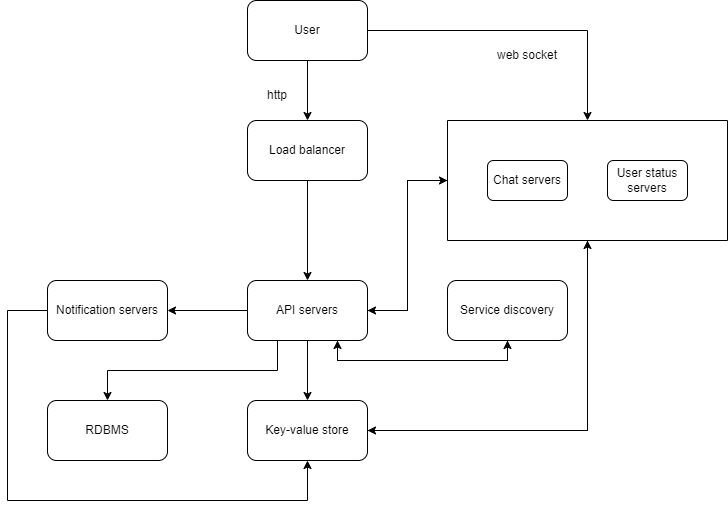

The diagram above was exported from draw.io. Its source (the exported page's mxGraphModel, read from the mxfile embedded in the PNG):
<mxGraphModel dx="882" dy="578" grid="1" gridSize="10" guides="1" tooltips="1" connect="1" arrows="1" fold="1" page="1" pageScale="1" pageWidth="850" pageHeight="1100" math="0" shadow="0">
  <root>
    <mxCell id="0" />
    <mxCell id="1" parent="0" />
    <mxCell id="8Eq1P02sN_ki-yLxqDGv-13" style="edgeStyle=orthogonalEdgeStyle;rounded=0;orthogonalLoop=1;jettySize=auto;html=1;exitX=0.5;exitY=1;exitDx=0;exitDy=0;entryX=0.5;entryY=0;entryDx=0;entryDy=0;" parent="1" source="8Eq1P02sN_ki-yLxqDGv-1" target="8Eq1P02sN_ki-yLxqDGv-2" edge="1">
      <mxGeometry relative="1" as="geometry" />
    </mxCell>
    <mxCell id="8Eq1P02sN_ki-yLxqDGv-16" style="edgeStyle=orthogonalEdgeStyle;rounded=0;orthogonalLoop=1;jettySize=auto;html=1;exitX=1;exitY=0.5;exitDx=0;exitDy=0;entryX=0.5;entryY=0;entryDx=0;entryDy=0;" parent="1" source="8Eq1P02sN_ki-yLxqDGv-1" target="8Eq1P02sN_ki-yLxqDGv-7" edge="1">
      <mxGeometry relative="1" as="geometry" />
    </mxCell>
    <mxCell id="8Eq1P02sN_ki-yLxqDGv-1" value="User" style="rounded=1;whiteSpace=wrap;html=1;" parent="1" vertex="1">
      <mxGeometry x="280" y="40" width="120" height="60" as="geometry" />
    </mxCell>
    <mxCell id="8Eq1P02sN_ki-yLxqDGv-22" style="edgeStyle=orthogonalEdgeStyle;rounded=0;orthogonalLoop=1;jettySize=auto;html=1;exitX=0.5;exitY=1;exitDx=0;exitDy=0;" parent="1" source="8Eq1P02sN_ki-yLxqDGv-2" target="8Eq1P02sN_ki-yLxqDGv-8" edge="1">
      <mxGeometry relative="1" as="geometry" />
    </mxCell>
    <mxCell id="8Eq1P02sN_ki-yLxqDGv-2" value="Load balancer" style="rounded=1;whiteSpace=wrap;html=1;" parent="1" vertex="1">
      <mxGeometry x="280" y="160" width="120" height="60" as="geometry" />
    </mxCell>
    <mxCell id="8Eq1P02sN_ki-yLxqDGv-3" value="Chat servers" style="rounded=1;whiteSpace=wrap;html=1;" parent="1" vertex="1">
      <mxGeometry x="520" y="200" width="80" height="40" as="geometry" />
    </mxCell>
    <mxCell id="8Eq1P02sN_ki-yLxqDGv-4" value="User status servers" style="rounded=1;whiteSpace=wrap;html=1;" parent="1" vertex="1">
      <mxGeometry x="640" y="200" width="80" height="40" as="geometry" />
    </mxCell>
    <mxCell id="8Eq1P02sN_ki-yLxqDGv-18" style="edgeStyle=orthogonalEdgeStyle;rounded=0;orthogonalLoop=1;jettySize=auto;html=1;exitX=0.5;exitY=1;exitDx=0;exitDy=0;entryX=1;entryY=0.5;entryDx=0;entryDy=0;" parent="1" source="8Eq1P02sN_ki-yLxqDGv-7" target="8Eq1P02sN_ki-yLxqDGv-10" edge="1">
      <mxGeometry relative="1" as="geometry" />
    </mxCell>
    <mxCell id="8Eq1P02sN_ki-yLxqDGv-20" style="edgeStyle=orthogonalEdgeStyle;rounded=0;orthogonalLoop=1;jettySize=auto;html=1;exitX=0;exitY=0.5;exitDx=0;exitDy=0;entryX=1;entryY=0.5;entryDx=0;entryDy=0;" parent="1" source="8Eq1P02sN_ki-yLxqDGv-7" target="8Eq1P02sN_ki-yLxqDGv-8" edge="1">
      <mxGeometry relative="1" as="geometry" />
    </mxCell>
    <mxCell id="8Eq1P02sN_ki-yLxqDGv-7" value="" style="swimlane;startSize=0;" parent="1" vertex="1">
      <mxGeometry x="480" y="160" width="280" height="120" as="geometry" />
    </mxCell>
    <mxCell id="8Eq1P02sN_ki-yLxqDGv-21" style="edgeStyle=orthogonalEdgeStyle;rounded=0;orthogonalLoop=1;jettySize=auto;html=1;exitX=1;exitY=0.5;exitDx=0;exitDy=0;entryX=0;entryY=0.5;entryDx=0;entryDy=0;" parent="1" source="8Eq1P02sN_ki-yLxqDGv-8" target="8Eq1P02sN_ki-yLxqDGv-7" edge="1">
      <mxGeometry relative="1" as="geometry" />
    </mxCell>
    <mxCell id="8Eq1P02sN_ki-yLxqDGv-23" style="edgeStyle=orthogonalEdgeStyle;rounded=0;orthogonalLoop=1;jettySize=auto;html=1;exitX=0;exitY=0.5;exitDx=0;exitDy=0;entryX=1;entryY=0.5;entryDx=0;entryDy=0;" parent="1" source="8Eq1P02sN_ki-yLxqDGv-8" target="8Eq1P02sN_ki-yLxqDGv-9" edge="1">
      <mxGeometry relative="1" as="geometry" />
    </mxCell>
    <mxCell id="8Eq1P02sN_ki-yLxqDGv-24" style="edgeStyle=orthogonalEdgeStyle;rounded=0;orthogonalLoop=1;jettySize=auto;html=1;exitX=0.5;exitY=1;exitDx=0;exitDy=0;entryX=0.5;entryY=0;entryDx=0;entryDy=0;" parent="1" source="8Eq1P02sN_ki-yLxqDGv-8" target="8Eq1P02sN_ki-yLxqDGv-10" edge="1">
      <mxGeometry relative="1" as="geometry" />
    </mxCell>
    <mxCell id="cZVQky1AY4u5J9__NaGJ-2" style="edgeStyle=orthogonalEdgeStyle;rounded=0;orthogonalLoop=1;jettySize=auto;html=1;exitX=0.25;exitY=1;exitDx=0;exitDy=0;entryX=0.5;entryY=0;entryDx=0;entryDy=0;" edge="1" parent="1" source="8Eq1P02sN_ki-yLxqDGv-8" target="8Eq1P02sN_ki-yLxqDGv-11">
      <mxGeometry relative="1" as="geometry" />
    </mxCell>
    <mxCell id="cZVQky1AY4u5J9__NaGJ-5" style="edgeStyle=orthogonalEdgeStyle;rounded=0;orthogonalLoop=1;jettySize=auto;html=1;exitX=0.75;exitY=1;exitDx=0;exitDy=0;entryX=0.5;entryY=1;entryDx=0;entryDy=0;" edge="1" parent="1" source="8Eq1P02sN_ki-yLxqDGv-8" target="cZVQky1AY4u5J9__NaGJ-4">
      <mxGeometry relative="1" as="geometry" />
    </mxCell>
    <mxCell id="8Eq1P02sN_ki-yLxqDGv-8" value="API servers" style="rounded=1;whiteSpace=wrap;html=1;" parent="1" vertex="1">
      <mxGeometry x="280" y="320" width="120" height="60" as="geometry" />
    </mxCell>
    <mxCell id="cZVQky1AY4u5J9__NaGJ-3" style="edgeStyle=orthogonalEdgeStyle;rounded=0;orthogonalLoop=1;jettySize=auto;html=1;exitX=0;exitY=0.5;exitDx=0;exitDy=0;entryX=0.5;entryY=1;entryDx=0;entryDy=0;" edge="1" parent="1" source="8Eq1P02sN_ki-yLxqDGv-9" target="8Eq1P02sN_ki-yLxqDGv-10">
      <mxGeometry relative="1" as="geometry">
        <Array as="points">
          <mxPoint x="40" y="350" />
          <mxPoint x="40" y="540" />
          <mxPoint x="340" y="540" />
        </Array>
      </mxGeometry>
    </mxCell>
    <mxCell id="8Eq1P02sN_ki-yLxqDGv-9" value="Notification servers" style="rounded=1;whiteSpace=wrap;html=1;" parent="1" vertex="1">
      <mxGeometry x="80" y="320" width="120" height="60" as="geometry" />
    </mxCell>
    <mxCell id="8Eq1P02sN_ki-yLxqDGv-19" style="edgeStyle=orthogonalEdgeStyle;rounded=0;orthogonalLoop=1;jettySize=auto;html=1;exitX=1;exitY=0.5;exitDx=0;exitDy=0;entryX=0.5;entryY=1;entryDx=0;entryDy=0;" parent="1" source="8Eq1P02sN_ki-yLxqDGv-10" target="8Eq1P02sN_ki-yLxqDGv-7" edge="1">
      <mxGeometry relative="1" as="geometry" />
    </mxCell>
    <mxCell id="8Eq1P02sN_ki-yLxqDGv-10" value="Key-value store" style="rounded=1;whiteSpace=wrap;html=1;" parent="1" vertex="1">
      <mxGeometry x="280" y="440" width="120" height="60" as="geometry" />
    </mxCell>
    <mxCell id="8Eq1P02sN_ki-yLxqDGv-11" value="RDBMS" style="rounded=1;whiteSpace=wrap;html=1;" parent="1" vertex="1">
      <mxGeometry x="80" y="440" width="120" height="60" as="geometry" />
    </mxCell>
    <mxCell id="8Eq1P02sN_ki-yLxqDGv-14" value="http" style="text;html=1;strokeColor=none;fillColor=none;align=center;verticalAlign=middle;whiteSpace=wrap;rounded=0;" parent="1" vertex="1">
      <mxGeometry x="280" y="120" width="60" height="30" as="geometry" />
    </mxCell>
    <mxCell id="8Eq1P02sN_ki-yLxqDGv-17" value="web socket" style="text;html=1;strokeColor=none;fillColor=none;align=center;verticalAlign=middle;whiteSpace=wrap;rounded=0;" parent="1" vertex="1">
      <mxGeometry x="520" y="80" width="80" height="30" as="geometry" />
    </mxCell>
    <mxCell id="cZVQky1AY4u5J9__NaGJ-6" style="edgeStyle=orthogonalEdgeStyle;rounded=0;orthogonalLoop=1;jettySize=auto;html=1;exitX=0.5;exitY=1;exitDx=0;exitDy=0;entryX=0.75;entryY=1;entryDx=0;entryDy=0;" edge="1" parent="1" source="cZVQky1AY4u5J9__NaGJ-4" target="8Eq1P02sN_ki-yLxqDGv-8">
      <mxGeometry relative="1" as="geometry" />
    </mxCell>
    <mxCell id="cZVQky1AY4u5J9__NaGJ-4" value="Service discovery" style="rounded=1;whiteSpace=wrap;html=1;" vertex="1" parent="1">
      <mxGeometry x="480" y="320" width="120" height="60" as="geometry" />
    </mxCell>
  </root>
</mxGraphModel>